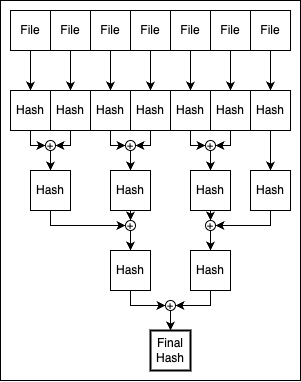

The diagram above was exported from draw.io. Its source (the exported page's mxGraphModel, read from the mxfile embedded in the PNG):
<mxGraphModel dx="896" dy="434" grid="1" gridSize="10" guides="1" tooltips="1" connect="1" arrows="1" fold="1" page="1" pageScale="1" pageWidth="850" pageHeight="1100" math="0" shadow="0">
  <root>
    <mxCell id="0" />
    <mxCell id="1" parent="0" />
    <mxCell id="G1OnZXoNwV1Ay3nhDO2H-57" value="" style="rounded=0;whiteSpace=wrap;html=1;" vertex="1" parent="1">
      <mxGeometry x="150" y="30" width="300" height="380" as="geometry" />
    </mxCell>
    <mxCell id="G1OnZXoNwV1Ay3nhDO2H-58" value="" style="group" vertex="1" connectable="0" parent="1">
      <mxGeometry x="160" y="40" width="280" height="360" as="geometry" />
    </mxCell>
    <mxCell id="G1OnZXoNwV1Ay3nhDO2H-19" style="edgeStyle=orthogonalEdgeStyle;rounded=0;orthogonalLoop=1;jettySize=auto;html=1;exitX=0.5;exitY=1;exitDx=0;exitDy=0;entryX=0.5;entryY=0;entryDx=0;entryDy=0;" edge="1" parent="G1OnZXoNwV1Ay3nhDO2H-58" source="G1OnZXoNwV1Ay3nhDO2H-1" target="G1OnZXoNwV1Ay3nhDO2H-8">
      <mxGeometry relative="1" as="geometry" />
    </mxCell>
    <mxCell id="G1OnZXoNwV1Ay3nhDO2H-1" value="File" style="whiteSpace=wrap;html=1;aspect=fixed;" vertex="1" parent="G1OnZXoNwV1Ay3nhDO2H-58">
      <mxGeometry width="40" height="40" as="geometry" />
    </mxCell>
    <mxCell id="G1OnZXoNwV1Ay3nhDO2H-21" style="edgeStyle=orthogonalEdgeStyle;rounded=0;orthogonalLoop=1;jettySize=auto;html=1;exitX=0.5;exitY=1;exitDx=0;exitDy=0;entryX=0.5;entryY=0;entryDx=0;entryDy=0;" edge="1" parent="G1OnZXoNwV1Ay3nhDO2H-58" source="G1OnZXoNwV1Ay3nhDO2H-2" target="G1OnZXoNwV1Ay3nhDO2H-9">
      <mxGeometry relative="1" as="geometry" />
    </mxCell>
    <mxCell id="G1OnZXoNwV1Ay3nhDO2H-2" value="File" style="whiteSpace=wrap;html=1;aspect=fixed;" vertex="1" parent="G1OnZXoNwV1Ay3nhDO2H-58">
      <mxGeometry x="40" width="40" height="40" as="geometry" />
    </mxCell>
    <mxCell id="G1OnZXoNwV1Ay3nhDO2H-22" style="edgeStyle=orthogonalEdgeStyle;rounded=0;orthogonalLoop=1;jettySize=auto;html=1;exitX=0.5;exitY=1;exitDx=0;exitDy=0;entryX=0.5;entryY=0;entryDx=0;entryDy=0;" edge="1" parent="G1OnZXoNwV1Ay3nhDO2H-58" source="G1OnZXoNwV1Ay3nhDO2H-3" target="G1OnZXoNwV1Ay3nhDO2H-10">
      <mxGeometry relative="1" as="geometry" />
    </mxCell>
    <mxCell id="G1OnZXoNwV1Ay3nhDO2H-3" value="File" style="whiteSpace=wrap;html=1;aspect=fixed;" vertex="1" parent="G1OnZXoNwV1Ay3nhDO2H-58">
      <mxGeometry x="80" width="40" height="40" as="geometry" />
    </mxCell>
    <mxCell id="G1OnZXoNwV1Ay3nhDO2H-23" style="edgeStyle=orthogonalEdgeStyle;rounded=0;orthogonalLoop=1;jettySize=auto;html=1;exitX=0.5;exitY=1;exitDx=0;exitDy=0;entryX=0.5;entryY=0;entryDx=0;entryDy=0;" edge="1" parent="G1OnZXoNwV1Ay3nhDO2H-58" source="G1OnZXoNwV1Ay3nhDO2H-4" target="G1OnZXoNwV1Ay3nhDO2H-11">
      <mxGeometry relative="1" as="geometry" />
    </mxCell>
    <mxCell id="G1OnZXoNwV1Ay3nhDO2H-4" value="File" style="whiteSpace=wrap;html=1;aspect=fixed;" vertex="1" parent="G1OnZXoNwV1Ay3nhDO2H-58">
      <mxGeometry x="120" width="40" height="40" as="geometry" />
    </mxCell>
    <mxCell id="G1OnZXoNwV1Ay3nhDO2H-24" style="edgeStyle=orthogonalEdgeStyle;rounded=0;orthogonalLoop=1;jettySize=auto;html=1;exitX=0.5;exitY=1;exitDx=0;exitDy=0;entryX=0.5;entryY=0;entryDx=0;entryDy=0;" edge="1" parent="G1OnZXoNwV1Ay3nhDO2H-58" source="G1OnZXoNwV1Ay3nhDO2H-5" target="G1OnZXoNwV1Ay3nhDO2H-12">
      <mxGeometry relative="1" as="geometry" />
    </mxCell>
    <mxCell id="G1OnZXoNwV1Ay3nhDO2H-5" value="File" style="whiteSpace=wrap;html=1;aspect=fixed;" vertex="1" parent="G1OnZXoNwV1Ay3nhDO2H-58">
      <mxGeometry x="160" width="40" height="40" as="geometry" />
    </mxCell>
    <mxCell id="G1OnZXoNwV1Ay3nhDO2H-25" style="edgeStyle=orthogonalEdgeStyle;rounded=0;orthogonalLoop=1;jettySize=auto;html=1;exitX=0.5;exitY=1;exitDx=0;exitDy=0;entryX=0.5;entryY=0;entryDx=0;entryDy=0;" edge="1" parent="G1OnZXoNwV1Ay3nhDO2H-58" source="G1OnZXoNwV1Ay3nhDO2H-6" target="G1OnZXoNwV1Ay3nhDO2H-13">
      <mxGeometry relative="1" as="geometry" />
    </mxCell>
    <mxCell id="G1OnZXoNwV1Ay3nhDO2H-6" value="File" style="whiteSpace=wrap;html=1;aspect=fixed;" vertex="1" parent="G1OnZXoNwV1Ay3nhDO2H-58">
      <mxGeometry x="200" width="40" height="40" as="geometry" />
    </mxCell>
    <mxCell id="G1OnZXoNwV1Ay3nhDO2H-26" style="edgeStyle=orthogonalEdgeStyle;rounded=0;orthogonalLoop=1;jettySize=auto;html=1;exitX=0.5;exitY=1;exitDx=0;exitDy=0;entryX=0.5;entryY=0;entryDx=0;entryDy=0;" edge="1" parent="G1OnZXoNwV1Ay3nhDO2H-58" source="G1OnZXoNwV1Ay3nhDO2H-7" target="G1OnZXoNwV1Ay3nhDO2H-14">
      <mxGeometry relative="1" as="geometry" />
    </mxCell>
    <mxCell id="G1OnZXoNwV1Ay3nhDO2H-7" value="File" style="whiteSpace=wrap;html=1;aspect=fixed;" vertex="1" parent="G1OnZXoNwV1Ay3nhDO2H-58">
      <mxGeometry x="240" width="40" height="40" as="geometry" />
    </mxCell>
    <mxCell id="G1OnZXoNwV1Ay3nhDO2H-30" style="edgeStyle=orthogonalEdgeStyle;rounded=0;orthogonalLoop=1;jettySize=auto;html=1;exitX=0.5;exitY=1;exitDx=0;exitDy=0;entryX=0;entryY=0.5;entryDx=0;entryDy=0;" edge="1" parent="G1OnZXoNwV1Ay3nhDO2H-58" source="G1OnZXoNwV1Ay3nhDO2H-8" target="G1OnZXoNwV1Ay3nhDO2H-28">
      <mxGeometry relative="1" as="geometry">
        <Array as="points">
          <mxPoint x="20" y="135" />
        </Array>
      </mxGeometry>
    </mxCell>
    <mxCell id="G1OnZXoNwV1Ay3nhDO2H-8" value="Hash" style="whiteSpace=wrap;html=1;aspect=fixed;" vertex="1" parent="G1OnZXoNwV1Ay3nhDO2H-58">
      <mxGeometry y="80" width="40" height="40" as="geometry" />
    </mxCell>
    <mxCell id="G1OnZXoNwV1Ay3nhDO2H-31" style="edgeStyle=orthogonalEdgeStyle;rounded=0;orthogonalLoop=1;jettySize=auto;html=1;exitX=0.5;exitY=1;exitDx=0;exitDy=0;entryX=1;entryY=0.5;entryDx=0;entryDy=0;" edge="1" parent="G1OnZXoNwV1Ay3nhDO2H-58" source="G1OnZXoNwV1Ay3nhDO2H-9" target="G1OnZXoNwV1Ay3nhDO2H-28">
      <mxGeometry relative="1" as="geometry">
        <Array as="points">
          <mxPoint x="60" y="135" />
        </Array>
      </mxGeometry>
    </mxCell>
    <mxCell id="G1OnZXoNwV1Ay3nhDO2H-9" value="Hash" style="whiteSpace=wrap;html=1;aspect=fixed;" vertex="1" parent="G1OnZXoNwV1Ay3nhDO2H-58">
      <mxGeometry x="40" y="80" width="40" height="40" as="geometry" />
    </mxCell>
    <mxCell id="G1OnZXoNwV1Ay3nhDO2H-34" style="edgeStyle=orthogonalEdgeStyle;rounded=0;orthogonalLoop=1;jettySize=auto;html=1;exitX=0.5;exitY=1;exitDx=0;exitDy=0;entryX=0;entryY=0.5;entryDx=0;entryDy=0;" edge="1" parent="G1OnZXoNwV1Ay3nhDO2H-58" source="G1OnZXoNwV1Ay3nhDO2H-10" target="G1OnZXoNwV1Ay3nhDO2H-32">
      <mxGeometry relative="1" as="geometry">
        <Array as="points">
          <mxPoint x="100" y="135" />
        </Array>
      </mxGeometry>
    </mxCell>
    <mxCell id="G1OnZXoNwV1Ay3nhDO2H-10" value="Hash" style="whiteSpace=wrap;html=1;aspect=fixed;" vertex="1" parent="G1OnZXoNwV1Ay3nhDO2H-58">
      <mxGeometry x="80" y="80" width="40" height="40" as="geometry" />
    </mxCell>
    <mxCell id="G1OnZXoNwV1Ay3nhDO2H-35" style="edgeStyle=orthogonalEdgeStyle;rounded=0;orthogonalLoop=1;jettySize=auto;html=1;exitX=0.5;exitY=1;exitDx=0;exitDy=0;entryX=1;entryY=0.5;entryDx=0;entryDy=0;" edge="1" parent="G1OnZXoNwV1Ay3nhDO2H-58" source="G1OnZXoNwV1Ay3nhDO2H-11" target="G1OnZXoNwV1Ay3nhDO2H-32">
      <mxGeometry relative="1" as="geometry">
        <Array as="points">
          <mxPoint x="140" y="135" />
        </Array>
      </mxGeometry>
    </mxCell>
    <mxCell id="G1OnZXoNwV1Ay3nhDO2H-11" value="Hash" style="whiteSpace=wrap;html=1;aspect=fixed;" vertex="1" parent="G1OnZXoNwV1Ay3nhDO2H-58">
      <mxGeometry x="120" y="80" width="40" height="40" as="geometry" />
    </mxCell>
    <mxCell id="G1OnZXoNwV1Ay3nhDO2H-36" style="edgeStyle=orthogonalEdgeStyle;rounded=0;orthogonalLoop=1;jettySize=auto;html=1;exitX=0.5;exitY=1;exitDx=0;exitDy=0;entryX=0;entryY=0.5;entryDx=0;entryDy=0;" edge="1" parent="G1OnZXoNwV1Ay3nhDO2H-58" source="G1OnZXoNwV1Ay3nhDO2H-12" target="G1OnZXoNwV1Ay3nhDO2H-33">
      <mxGeometry relative="1" as="geometry">
        <Array as="points">
          <mxPoint x="180" y="135" />
        </Array>
      </mxGeometry>
    </mxCell>
    <mxCell id="G1OnZXoNwV1Ay3nhDO2H-12" value="Hash" style="whiteSpace=wrap;html=1;aspect=fixed;" vertex="1" parent="G1OnZXoNwV1Ay3nhDO2H-58">
      <mxGeometry x="160" y="80" width="40" height="40" as="geometry" />
    </mxCell>
    <mxCell id="G1OnZXoNwV1Ay3nhDO2H-37" style="edgeStyle=orthogonalEdgeStyle;rounded=0;orthogonalLoop=1;jettySize=auto;html=1;exitX=0.5;exitY=1;exitDx=0;exitDy=0;entryX=1;entryY=0.5;entryDx=0;entryDy=0;" edge="1" parent="G1OnZXoNwV1Ay3nhDO2H-58" source="G1OnZXoNwV1Ay3nhDO2H-13" target="G1OnZXoNwV1Ay3nhDO2H-33">
      <mxGeometry relative="1" as="geometry">
        <Array as="points">
          <mxPoint x="220" y="135" />
        </Array>
      </mxGeometry>
    </mxCell>
    <mxCell id="G1OnZXoNwV1Ay3nhDO2H-13" value="Hash" style="whiteSpace=wrap;html=1;aspect=fixed;" vertex="1" parent="G1OnZXoNwV1Ay3nhDO2H-58">
      <mxGeometry x="200" y="80" width="40" height="40" as="geometry" />
    </mxCell>
    <mxCell id="G1OnZXoNwV1Ay3nhDO2H-38" style="edgeStyle=orthogonalEdgeStyle;rounded=0;orthogonalLoop=1;jettySize=auto;html=1;exitX=0.5;exitY=1;exitDx=0;exitDy=0;entryX=0.5;entryY=0;entryDx=0;entryDy=0;" edge="1" parent="G1OnZXoNwV1Ay3nhDO2H-58" source="G1OnZXoNwV1Ay3nhDO2H-14" target="G1OnZXoNwV1Ay3nhDO2H-18">
      <mxGeometry relative="1" as="geometry" />
    </mxCell>
    <mxCell id="G1OnZXoNwV1Ay3nhDO2H-14" value="Hash" style="whiteSpace=wrap;html=1;aspect=fixed;" vertex="1" parent="G1OnZXoNwV1Ay3nhDO2H-58">
      <mxGeometry x="240" y="80" width="40" height="40" as="geometry" />
    </mxCell>
    <mxCell id="G1OnZXoNwV1Ay3nhDO2H-44" style="edgeStyle=orthogonalEdgeStyle;rounded=0;orthogonalLoop=1;jettySize=auto;html=1;exitX=0.5;exitY=1;exitDx=0;exitDy=0;entryX=0;entryY=0.5;entryDx=0;entryDy=0;" edge="1" parent="G1OnZXoNwV1Ay3nhDO2H-58" source="G1OnZXoNwV1Ay3nhDO2H-15" target="G1OnZXoNwV1Ay3nhDO2H-42">
      <mxGeometry relative="1" as="geometry">
        <Array as="points">
          <mxPoint x="40" y="215" />
        </Array>
      </mxGeometry>
    </mxCell>
    <mxCell id="G1OnZXoNwV1Ay3nhDO2H-15" value="Hash" style="whiteSpace=wrap;html=1;aspect=fixed;" vertex="1" parent="G1OnZXoNwV1Ay3nhDO2H-58">
      <mxGeometry x="20" y="160" width="40" height="40" as="geometry" />
    </mxCell>
    <mxCell id="G1OnZXoNwV1Ay3nhDO2H-45" style="edgeStyle=orthogonalEdgeStyle;rounded=0;orthogonalLoop=1;jettySize=auto;html=1;exitX=0.5;exitY=1;exitDx=0;exitDy=0;entryX=0.5;entryY=0;entryDx=0;entryDy=0;" edge="1" parent="G1OnZXoNwV1Ay3nhDO2H-58" source="G1OnZXoNwV1Ay3nhDO2H-16" target="G1OnZXoNwV1Ay3nhDO2H-42">
      <mxGeometry relative="1" as="geometry" />
    </mxCell>
    <mxCell id="G1OnZXoNwV1Ay3nhDO2H-16" value="Hash" style="whiteSpace=wrap;html=1;aspect=fixed;" vertex="1" parent="G1OnZXoNwV1Ay3nhDO2H-58">
      <mxGeometry x="100" y="160" width="40" height="40" as="geometry" />
    </mxCell>
    <mxCell id="G1OnZXoNwV1Ay3nhDO2H-46" style="edgeStyle=orthogonalEdgeStyle;rounded=0;orthogonalLoop=1;jettySize=auto;html=1;exitX=0.5;exitY=1;exitDx=0;exitDy=0;entryX=0.5;entryY=0;entryDx=0;entryDy=0;" edge="1" parent="G1OnZXoNwV1Ay3nhDO2H-58" source="G1OnZXoNwV1Ay3nhDO2H-17" target="G1OnZXoNwV1Ay3nhDO2H-43">
      <mxGeometry relative="1" as="geometry" />
    </mxCell>
    <mxCell id="G1OnZXoNwV1Ay3nhDO2H-17" value="Hash" style="whiteSpace=wrap;html=1;aspect=fixed;" vertex="1" parent="G1OnZXoNwV1Ay3nhDO2H-58">
      <mxGeometry x="180" y="160" width="40" height="40" as="geometry" />
    </mxCell>
    <mxCell id="G1OnZXoNwV1Ay3nhDO2H-47" style="edgeStyle=orthogonalEdgeStyle;rounded=0;orthogonalLoop=1;jettySize=auto;html=1;exitX=0.5;exitY=1;exitDx=0;exitDy=0;entryX=1;entryY=0.5;entryDx=0;entryDy=0;" edge="1" parent="G1OnZXoNwV1Ay3nhDO2H-58" source="G1OnZXoNwV1Ay3nhDO2H-18" target="G1OnZXoNwV1Ay3nhDO2H-43">
      <mxGeometry relative="1" as="geometry">
        <Array as="points">
          <mxPoint x="260" y="215" />
        </Array>
      </mxGeometry>
    </mxCell>
    <mxCell id="G1OnZXoNwV1Ay3nhDO2H-18" value="Hash" style="whiteSpace=wrap;html=1;aspect=fixed;" vertex="1" parent="G1OnZXoNwV1Ay3nhDO2H-58">
      <mxGeometry x="240" y="160" width="40" height="40" as="geometry" />
    </mxCell>
    <mxCell id="G1OnZXoNwV1Ay3nhDO2H-41" style="edgeStyle=orthogonalEdgeStyle;rounded=0;orthogonalLoop=1;jettySize=auto;html=1;exitX=0.5;exitY=1;exitDx=0;exitDy=0;entryX=0.5;entryY=0;entryDx=0;entryDy=0;" edge="1" parent="G1OnZXoNwV1Ay3nhDO2H-58" source="G1OnZXoNwV1Ay3nhDO2H-28" target="G1OnZXoNwV1Ay3nhDO2H-15">
      <mxGeometry relative="1" as="geometry" />
    </mxCell>
    <mxCell id="G1OnZXoNwV1Ay3nhDO2H-28" value="&lt;font style=&quot;font-size: 11px;&quot;&gt;+&lt;/font&gt;" style="ellipse;whiteSpace=wrap;html=1;aspect=fixed;fontSize=10;verticalAlign=middle;" vertex="1" parent="G1OnZXoNwV1Ay3nhDO2H-58">
      <mxGeometry x="35" y="130" width="10" height="10" as="geometry" />
    </mxCell>
    <mxCell id="G1OnZXoNwV1Ay3nhDO2H-40" style="edgeStyle=orthogonalEdgeStyle;rounded=0;orthogonalLoop=1;jettySize=auto;html=1;exitX=0.5;exitY=1;exitDx=0;exitDy=0;entryX=0.5;entryY=0;entryDx=0;entryDy=0;" edge="1" parent="G1OnZXoNwV1Ay3nhDO2H-58" source="G1OnZXoNwV1Ay3nhDO2H-32" target="G1OnZXoNwV1Ay3nhDO2H-16">
      <mxGeometry relative="1" as="geometry" />
    </mxCell>
    <mxCell id="G1OnZXoNwV1Ay3nhDO2H-32" value="&lt;font style=&quot;font-size: 11px;&quot;&gt;+&lt;/font&gt;" style="ellipse;whiteSpace=wrap;html=1;aspect=fixed;fontSize=10;verticalAlign=middle;" vertex="1" parent="G1OnZXoNwV1Ay3nhDO2H-58">
      <mxGeometry x="115" y="130" width="10" height="10" as="geometry" />
    </mxCell>
    <mxCell id="G1OnZXoNwV1Ay3nhDO2H-39" style="edgeStyle=orthogonalEdgeStyle;rounded=0;orthogonalLoop=1;jettySize=auto;html=1;exitX=0.5;exitY=1;exitDx=0;exitDy=0;entryX=0.5;entryY=0;entryDx=0;entryDy=0;" edge="1" parent="G1OnZXoNwV1Ay3nhDO2H-58" source="G1OnZXoNwV1Ay3nhDO2H-33" target="G1OnZXoNwV1Ay3nhDO2H-17">
      <mxGeometry relative="1" as="geometry" />
    </mxCell>
    <mxCell id="G1OnZXoNwV1Ay3nhDO2H-33" value="&lt;font style=&quot;font-size: 11px;&quot;&gt;+&lt;/font&gt;" style="ellipse;whiteSpace=wrap;html=1;aspect=fixed;fontSize=10;verticalAlign=middle;" vertex="1" parent="G1OnZXoNwV1Ay3nhDO2H-58">
      <mxGeometry x="195" y="130" width="10" height="10" as="geometry" />
    </mxCell>
    <mxCell id="G1OnZXoNwV1Ay3nhDO2H-50" style="edgeStyle=orthogonalEdgeStyle;rounded=0;orthogonalLoop=1;jettySize=auto;html=1;exitX=0.5;exitY=1;exitDx=0;exitDy=0;entryX=0.5;entryY=0;entryDx=0;entryDy=0;" edge="1" parent="G1OnZXoNwV1Ay3nhDO2H-58" source="G1OnZXoNwV1Ay3nhDO2H-42" target="G1OnZXoNwV1Ay3nhDO2H-48">
      <mxGeometry relative="1" as="geometry" />
    </mxCell>
    <mxCell id="G1OnZXoNwV1Ay3nhDO2H-42" value="&lt;font style=&quot;font-size: 11px;&quot;&gt;+&lt;/font&gt;" style="ellipse;whiteSpace=wrap;html=1;aspect=fixed;fontSize=10;verticalAlign=middle;" vertex="1" parent="G1OnZXoNwV1Ay3nhDO2H-58">
      <mxGeometry x="115" y="210" width="10" height="10" as="geometry" />
    </mxCell>
    <mxCell id="G1OnZXoNwV1Ay3nhDO2H-51" style="edgeStyle=orthogonalEdgeStyle;rounded=0;orthogonalLoop=1;jettySize=auto;html=1;exitX=0.5;exitY=1;exitDx=0;exitDy=0;entryX=0.5;entryY=0;entryDx=0;entryDy=0;" edge="1" parent="G1OnZXoNwV1Ay3nhDO2H-58" source="G1OnZXoNwV1Ay3nhDO2H-43" target="G1OnZXoNwV1Ay3nhDO2H-49">
      <mxGeometry relative="1" as="geometry" />
    </mxCell>
    <mxCell id="G1OnZXoNwV1Ay3nhDO2H-43" value="&lt;font style=&quot;font-size: 11px;&quot;&gt;+&lt;/font&gt;" style="ellipse;whiteSpace=wrap;html=1;aspect=fixed;fontSize=10;verticalAlign=middle;" vertex="1" parent="G1OnZXoNwV1Ay3nhDO2H-58">
      <mxGeometry x="195" y="210" width="10" height="10" as="geometry" />
    </mxCell>
    <mxCell id="G1OnZXoNwV1Ay3nhDO2H-53" style="edgeStyle=orthogonalEdgeStyle;rounded=0;orthogonalLoop=1;jettySize=auto;html=1;exitX=0.5;exitY=1;exitDx=0;exitDy=0;entryX=0;entryY=0.5;entryDx=0;entryDy=0;" edge="1" parent="G1OnZXoNwV1Ay3nhDO2H-58" source="G1OnZXoNwV1Ay3nhDO2H-48" target="G1OnZXoNwV1Ay3nhDO2H-52">
      <mxGeometry relative="1" as="geometry">
        <Array as="points">
          <mxPoint x="120" y="295" />
        </Array>
      </mxGeometry>
    </mxCell>
    <mxCell id="G1OnZXoNwV1Ay3nhDO2H-48" value="Hash" style="whiteSpace=wrap;html=1;aspect=fixed;" vertex="1" parent="G1OnZXoNwV1Ay3nhDO2H-58">
      <mxGeometry x="100" y="240" width="40" height="40" as="geometry" />
    </mxCell>
    <mxCell id="G1OnZXoNwV1Ay3nhDO2H-54" style="edgeStyle=orthogonalEdgeStyle;rounded=0;orthogonalLoop=1;jettySize=auto;html=1;exitX=0.5;exitY=1;exitDx=0;exitDy=0;entryX=1;entryY=0.5;entryDx=0;entryDy=0;" edge="1" parent="G1OnZXoNwV1Ay3nhDO2H-58" source="G1OnZXoNwV1Ay3nhDO2H-49" target="G1OnZXoNwV1Ay3nhDO2H-52">
      <mxGeometry relative="1" as="geometry">
        <Array as="points">
          <mxPoint x="200" y="295" />
        </Array>
      </mxGeometry>
    </mxCell>
    <mxCell id="G1OnZXoNwV1Ay3nhDO2H-49" value="Hash" style="whiteSpace=wrap;html=1;aspect=fixed;" vertex="1" parent="G1OnZXoNwV1Ay3nhDO2H-58">
      <mxGeometry x="180" y="240" width="40" height="40" as="geometry" />
    </mxCell>
    <mxCell id="G1OnZXoNwV1Ay3nhDO2H-56" style="edgeStyle=orthogonalEdgeStyle;rounded=0;orthogonalLoop=1;jettySize=auto;html=1;exitX=0.5;exitY=1;exitDx=0;exitDy=0;entryX=0.5;entryY=0;entryDx=0;entryDy=0;" edge="1" parent="G1OnZXoNwV1Ay3nhDO2H-58" source="G1OnZXoNwV1Ay3nhDO2H-52" target="G1OnZXoNwV1Ay3nhDO2H-55">
      <mxGeometry relative="1" as="geometry" />
    </mxCell>
    <mxCell id="G1OnZXoNwV1Ay3nhDO2H-52" value="&lt;font style=&quot;font-size: 11px;&quot;&gt;+&lt;/font&gt;" style="ellipse;whiteSpace=wrap;html=1;aspect=fixed;fontSize=10;verticalAlign=middle;" vertex="1" parent="G1OnZXoNwV1Ay3nhDO2H-58">
      <mxGeometry x="155" y="290" width="10" height="10" as="geometry" />
    </mxCell>
    <mxCell id="G1OnZXoNwV1Ay3nhDO2H-55" value="Final&lt;div&gt;Hash&lt;/div&gt;" style="whiteSpace=wrap;html=1;aspect=fixed;strokeWidth=2;" vertex="1" parent="G1OnZXoNwV1Ay3nhDO2H-58">
      <mxGeometry x="140" y="320" width="40" height="40" as="geometry" />
    </mxCell>
  </root>
</mxGraphModel>